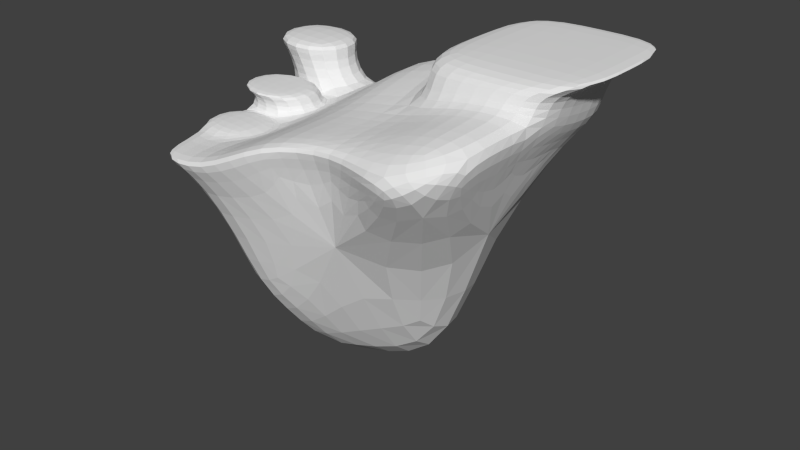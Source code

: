 # Source: smallIsland.blend  (saved by Blender 2.73.0; exported with 4.5.12 LTS)
import bpy
from mathutils import Matrix  # noqa: F401  (used for matrix-valued properties, if any)

bpy.ops.wm.read_factory_settings(use_empty=True)
scene = bpy.context.scene
scene.name = 'Scene'

# ---- collections
col_collection_1 = bpy.data.collections.new('Collection 1'); scene.collection.children.link(col_collection_1)

# ---- materials (node trees are filled in below, after node groups)
mat_material = bpy.data.materials.new('Material')
mat_material.alpha_threshold = 0.0
mat_material.use_transparent_shadow = False
mat_material.roughness = 0.5
mat_material.line_color = (0.0, 0.0, 0.0, 1.0)

# ---- material node trees

# ---- world
world_world = bpy.data.worlds.new('World'); scene.world = world_world
world_world.color = (0.05088, 0.05088, 0.05088)
world_world.use_sun_shadow = False
world_world.sun_shadow_jitter_overblur = 0.0
world_world.cycles.sampling_method = 'MANUAL'
world_world.cycles.sample_map_resolution = 256

# ---- meshes
me_cube = bpy.data.meshes.new('Cube')
me_cube.from_pydata([(0.3548, 0.3548, -1.0), (0.3548, 0.09454, -1.0), (-0.3622, -0.4338, -0.5311), (-0.3622, 0.2758, -1.278), (0.8644, 0.8644, 1.0), (0.8644, -0.8644, 1.0), (-0.8718, -0.9434, 0.7216), (-0.8718, 0.7854, 0.7216), (0.8644, -4.873e-07, 1.0), (1.883e-07, 0.8644, 1.0), (-4.815e-07, -0.6174, 1.0), (0.8644, -0.4322, 1.0), (-0.4322, 0.8644, 1.0), (-0.4322, -0.8644, 1.0), (0.8644, 0.4322, 1.0), (0.4322, 0.8644, 1.0), (0.4322, -0.8644, 1.0), (-1.184, 0.9614, 1.198), (0.5574, 0.005668, 1.532), (0.03228, 0.5308, 1.532), (0.5574, 1.056, 1.532), (1.083, 0.5308, 1.532), (0.03228, 0.005668, 1.532), (0.03228, 1.056, 1.532), (1.083, 0.005668, 1.532), (1.083, 1.056, 1.532), (-0.617, -0.6886, -0.2784), (-0.7899, -0.4413, -0.7923), (-0.7963, 0.2682, -1.258), (-1.331, -0.9399, 0.7423), (-1.346, 0.7888, 0.7285), (-1.339, -0.07555, 0.7354), (-1.343, 0.3566, 0.7319), (-1.335, -0.5077, 0.7388), (-1.06, -0.6906, -0.255), (1.083, 1.056, 1.172), (-1.027, -1.141, 0.8341), (-1.027, 0.9599, 0.8341), (1.083, 0.005668, 1.381), (0.03228, 1.056, 1.332), (0.03228, -0.7976, 1.172), (-1.027, -0.0903, 0.8341), (0.03228, 0.005668, 1.172), (1.083, -0.5195, 1.381), (-0.4928, 1.056, 1.332), (-0.4928, -1.045, 1.172), (-1.027, 0.4348, 0.8341), (1.083, 0.5308, 1.172), (0.5574, 1.056, 1.172), (0.5574, -1.045, 1.172), (-1.027, -0.6154, 0.8341), (0.03228, -0.5195, 1.172), (0.03228, 0.5308, 1.332), (0.5574, 0.005668, 1.381), (-0.4928, 0.005668, 1.172), (-0.4928, 0.5308, 1.332), (0.5574, -0.5195, 1.381), (-0.4928, -0.5195, 1.172), (-1.585, -1.136, 0.8593), (-1.604, 0.964, 0.8425), (-1.594, -0.08613, 0.8509), (-1.599, 0.439, 0.8467), (-1.589, -0.6112, 0.8551), (0.7525, 0.8651, 1.612), (0.7525, 0.1696, 1.612), (0.05698, 0.8651, 1.612), (0.7525, 1.561, 1.612), (1.448, 0.8651, 1.612), (0.05698, 0.1696, 1.612), (0.05698, 1.561, 1.612), (1.448, 0.1696, 1.612), (1.448, 1.561, 1.612), (-1.184, 0.4363, 1.198), (-1.761, 0.9655, 1.206), (-1.756, 0.4404, 1.211), (-1.023, -0.08959, 1.007), (-1.023, 0.4355, 1.007), (-1.59, -0.08542, 1.024), (-1.594, 0.4397, 1.02), (-1.024, -0.08999, 0.9091), (-1.024, -0.6151, 0.9091), (-1.592, -0.08582, 0.9259), (-1.587, -0.6109, 0.9301), (-1.076, -0.2217, 1.059), (-1.076, 0.3567, 1.059), (-1.701, -0.2171, 1.078), (-1.706, 0.3613, 1.073), (-1.06, 1.073, 1.305), (-1.06, 0.3233, 1.305), (-1.883, 1.079, 1.317), (-1.876, 0.3292, 1.323)], [], [(0, 1, 2, 3), (18, 24, 70, 64), (0, 4, 14, 8, 11, 5, 1), (1, 5, 16, 10, 13, 6, 26, 2), (2, 26, 34, 27), (4, 0, 3, 7, 12, 9, 15), (19, 22, 68, 65), (49, 5, 43), (29, 6, 36, 58), (30, 32, 61, 59), (49, 43, 56), (7, 30, 59, 37), (32, 31, 60, 61), (9, 12, 44, 39), (6, 13, 45, 36), (8, 14, 47, 38), (4, 15, 48, 35), (10, 16, 49, 40), (31, 33, 62, 60), (11, 8, 38, 43), (12, 7, 37, 44), (27, 34, 29, 33, 31, 32, 30, 28), (33, 29, 58, 62), (13, 10, 40, 45), (14, 4, 35, 47), (15, 9, 39, 48), (7, 3, 28, 30), (26, 6, 29, 34), (3, 2, 27, 28), (57, 50, 36, 45), (56, 51, 40, 49), (47, 35, 25, 21), (55, 46, 41, 54), (52, 55, 54, 42), (39, 44, 55, 52), (44, 37, 46, 55), (35, 48, 20, 25), (39, 52, 19, 23), (42, 53, 18, 22), (16, 5, 49), (38, 53, 56, 43), (53, 42, 51, 56), (51, 57, 45, 40), (42, 54, 57, 51), (54, 41, 50, 57), (36, 50, 62, 58), (46, 61, 78, 76), (41, 60, 81, 79), (37, 59, 73, 17), (20, 23, 69, 66), (24, 21, 67, 70), (53, 38, 24, 18), (52, 42, 22, 19), (48, 39, 23, 20), (38, 47, 21, 24), (5, 11, 43), (67, 63, 64, 70), (63, 65, 68, 64), (71, 66, 63, 67), (66, 69, 65, 63), (21, 25, 71, 67), (25, 20, 66, 71), (23, 19, 65, 69), (22, 18, 64, 68), (17, 73, 89, 87), (61, 46, 72, 74), (59, 61, 74, 73), (46, 37, 17, 72), (76, 78, 86, 84), (60, 41, 75, 77), (61, 60, 77, 78), (41, 46, 76, 75), (80, 79, 81, 82), (62, 50, 80, 82), (60, 62, 82, 81), (50, 41, 79, 80), (83, 84, 86, 85), (77, 75, 83, 85), (78, 77, 85, 86), (75, 76, 84, 83), (88, 87, 89, 90), (74, 72, 88, 90), (73, 74, 90, 89), (72, 17, 87, 88)])
_uv = me_cube.uv_layers.new(name='UVMap')
_uv.uv.foreach_set('vector', [0.1159, 1.0, 0.07757, 0.9971, 0.0, 0.8991, 0.1137, 0.8826, 0.8388, 0.2394, 0.7619, 0.2394, 0.7068, 0.2136, 0.8086, 0.2136, 0.6424, 0.4311, 0.624, 0.7547, 0.5629, 0.7349, 0.5019, 0.7151, 0.4408, 0.6953, 0.3797, 0.6754, 0.6056, 0.4192, 0.3214, 0.4272, 0.3021, 0.7588, 0.2407, 0.7401, 0.1821, 0.7172, 0.118, 0.7028, 0.06598, 0.6444, 0.1455, 0.5045, 0.1947, 0.474, 0.1947, 0.474, 0.1455, 0.5045, 0.08159, 0.4888, 0.1445, 0.4174, 0.05267, 0.3006, 0.2047, 0.01448, 0.3183, 0.0, 0.3121, 0.3266, 0.2381, 0.3522, 0.1763, 0.335, 0.1145, 0.3178, 0.9171, 0.8997, 0.9056, 0.9795, 0.8984, 0.953, 0.9136, 0.8473, 0.2495, 0.7739, 0.3021, 0.7588, 0.3214, 0.8182, 0.9668, 0.4507, 0.9011, 0.4507, 0.9202, 0.4192, 1.0, 0.4192, 0.9668, 0.716, 0.9668, 0.6497, 1.0, 0.6609, 1.0, 0.7415, 0.3922, 0.08625, 0.47, 0.0008182, 0.4714, 0.08065, 0.8984, 0.7159, 0.9668, 0.716, 1.0, 0.7415, 0.9169, 0.7414, 0.9668, 0.6497, 0.9668, 0.5834, 1.0, 0.5803, 1.0, 0.6609, 0.1763, 0.335, 0.2381, 0.3522, 0.2328, 0.4098, 0.1577, 0.3889, 0.06598, 0.6444, 0.118, 0.7028, 0.1004, 0.7286, 0.03721, 0.6576, 0.5019, 0.7151, 0.5629, 0.7349, 0.5682, 0.7683, 0.4848, 0.7747, 0.05267, 0.3006, 0.1145, 0.3178, 0.08858, 0.3453, 0.01347, 0.3244, 0.1821, 0.7172, 0.2407, 0.7401, 0.2495, 0.7739, 0.1777, 0.747, 0.9668, 0.5834, 0.9668, 0.5171, 1.0, 0.4998, 1.0, 0.5803, 0.4408, 0.6953, 0.5019, 0.7151, 0.4848, 0.7747, 0.4106, 0.7506, 0.2381, 0.3522, 0.3121, 0.3266, 0.3287, 0.356, 0.2328, 0.4098, 0.8235, 0.4884, 0.8607, 0.5775, 0.8984, 0.7359, 0.8344, 0.7359, 0.7704, 0.7359, 0.7064, 0.7359, 0.6424, 0.7359, 0.7179, 0.4192, 0.9668, 0.5171, 0.9668, 0.4507, 1.0, 0.4192, 1.0, 0.4998, 0.3272, 0.8298, 0.3214, 0.7544, 0.3512, 0.7579, 0.3512, 0.8459, 0.3585, 0.66, 0.3585, 0.7263, 0.3214, 0.7544, 0.3214, 0.6739, 0.1145, 0.3178, 0.1763, 0.335, 0.1577, 0.3889, 0.08858, 0.3453, 0.3121, 0.3266, 0.3183, 0.0, 0.3797, 0.01986, 0.3797, 0.3466, 0.1455, 0.5045, 0.06598, 0.6444, 0.0, 0.6275, 0.08159, 0.4888, 0.1137, 0.8826, 0.0, 0.8991, 0.005642, 0.8264, 0.1159, 0.8182, 0.4726, 0.2451, 0.4573, 0.3342, 0.3797, 0.335, 0.395, 0.2459, 0.4714, 0.08065, 0.4713, 0.1653, 0.4301, 0.1657, 0.3922, 0.08625, 0.5682, 0.7683, 0.6424, 0.7924, 0.6266, 0.8448, 0.5524, 0.8207, 0.6291, 0.2398, 0.6126, 0.3325, 0.535, 0.3334, 0.5503, 0.2443, 0.6277, 0.16, 0.6291, 0.2398, 0.5503, 0.2443, 0.5489, 0.1644, 0.7054, 0.1591, 0.7068, 0.239, 0.6291, 0.2398, 0.6277, 0.16, 0.7068, 0.239, 0.6903, 0.3317, 0.6126, 0.3325, 0.6291, 0.2398, 0.01347, 0.3244, 0.08858, 0.3453, 0.07511, 0.3966, 0.0, 0.3757, 0.9572, 0.8242, 0.9457, 0.904, 0.9171, 0.8997, 0.9286, 0.8198, 0.3214, 0.579, 0.3521, 0.4982, 0.3741, 0.4981, 0.3741, 0.5788, 0.2407, 0.7401, 0.3021, 0.7588, 0.2495, 0.7739, 0.5477, 0.0, 0.5491, 0.07983, 0.4714, 0.08065, 0.47, 0.0008182, 0.5491, 0.07983, 0.5489, 0.1644, 0.4713, 0.1653, 0.4714, 0.08065, 0.4713, 0.1653, 0.4726, 0.2451, 0.395, 0.2459, 0.4301, 0.1657, 0.5489, 0.1644, 0.5503, 0.2443, 0.4726, 0.2451, 0.4713, 0.1653, 0.5503, 0.2443, 0.535, 0.3334, 0.4573, 0.3342, 0.4726, 0.2451, 0.3797, 0.335, 0.4573, 0.3342, 0.4596, 0.4192, 0.382, 0.4192, 0.8743, 0.8233, 0.8743, 0.9112, 0.8496, 0.911, 0.8496, 0.8231, 0.3195, 0.8183, 0.3195, 0.9055, 0.3088, 0.9054, 0.3088, 0.8182, 0.8177, 0.3721, 0.8177, 0.2835, 0.8692, 0.2588, 0.8692, 0.3474, 0.7183, 0.8145, 0.6424, 0.8157, 0.6486, 0.7391, 0.7491, 0.7375, 0.7942, 0.9744, 0.7942, 0.8938, 0.8496, 0.8426, 0.8496, 0.9492, 0.3521, 0.4982, 0.3521, 0.4175, 0.3741, 0.4174, 0.3741, 0.4981, 0.9457, 0.904, 0.9572, 0.9874, 0.9056, 0.9795, 0.9171, 0.8997, 0.08858, 0.3453, 0.1577, 0.3889, 0.1502, 0.4174, 0.07511, 0.3966, 0.4848, 0.7747, 0.5682, 0.7683, 0.5524, 0.8207, 0.4782, 0.7966, 0.3797, 0.6754, 0.4408, 0.6953, 0.4106, 0.7506, 0.7076, 0.1068, 0.8094, 0.1068, 0.8086, 0.2136, 0.7068, 0.2136, 0.8094, 0.1068, 0.9113, 0.1068, 0.9105, 0.2136, 0.8086, 0.2136, 0.7084, 3.665e-08, 0.8103, 5.498e-08, 0.8094, 0.1068, 0.7076, 0.1068, 0.8103, 5.498e-08, 0.9121, 0.0, 0.9113, 0.1068, 0.8094, 0.1068, 0.7942, 0.8938, 0.7942, 0.8133, 0.8496, 0.7359, 0.8496, 0.8426, 0.7942, 0.8133, 0.7183, 0.8145, 0.7491, 0.7375, 0.8496, 0.7359, 0.9286, 0.8198, 0.9171, 0.8997, 0.9136, 0.8473, 0.9288, 0.7415, 0.9157, 0.2394, 0.8388, 0.2394, 0.8086, 0.2136, 0.9105, 0.2136, 0.8692, 0.3474, 0.8692, 0.2588, 0.8893, 0.2394, 0.8893, 0.366, 0.3797, 0.9326, 0.3797, 0.8448, 0.4326, 0.8697, 0.4326, 0.9576, 0.4509, 0.9425, 0.4509, 0.8618, 0.5084, 0.8618, 0.5084, 0.9425, 0.3722, 0.579, 0.3722, 0.6598, 0.3214, 0.66, 0.3214, 0.5793, 0.2127, 0.8195, 0.2127, 0.9062, 0.2014, 0.9217, 0.2014, 0.8263, 0.875, 0.7359, 0.875, 0.823, 0.8496, 0.8231, 0.8496, 0.736, 0.3214, 0.9267, 0.3214, 0.846, 0.3464, 0.8459, 0.3464, 0.9266, 0.6059, 0.9256, 0.6059, 0.8449, 0.6315, 0.8448, 0.6315, 0.9255, 0.5283, 0.8448, 0.6059, 0.8461, 0.6059, 0.932, 0.5283, 0.9298, 0.3695, 0.66, 0.3695, 0.7464, 0.3585, 0.7464, 0.3585, 0.66, 0.8858, 0.7359, 0.8858, 0.8166, 0.875, 0.8167, 0.875, 0.7359, 0.8854, 0.8231, 0.8854, 0.9038, 0.8743, 0.9039, 0.8743, 0.8231, 0.1159, 0.8248, 0.2014, 0.8263, 0.2014, 0.9217, 0.116, 0.9194, 0.2274, 0.8987, 0.3088, 0.8987, 0.3025, 0.9196, 0.2128, 0.9196, 0.2273, 0.8182, 0.2274, 0.8987, 0.2128, 0.9196, 0.2127, 0.8308, 0.1351, 0.8182, 0.2127, 0.8195, 0.2014, 0.8263, 0.1159, 0.8248, 0.7068, 0.2394, 0.8177, 0.2412, 0.8177, 0.3662, 0.7068, 0.3632, 0.4326, 0.9576, 0.4326, 0.8697, 0.4509, 0.8516, 0.4509, 0.9771, 0.5084, 0.9425, 0.5084, 0.8618, 0.5283, 0.8448, 0.5283, 0.9601, 0.3512, 0.8513, 0.3512, 0.7708, 0.3727, 0.7544, 0.3727, 0.8694])
me_cube.materials.append(mat_material)
me_cube.use_remesh_preserve_volume = False
me_cube.use_remesh_preserve_attributes = False
me_cube.use_mirror_vertex_groups = False
me_cube.update()

# ---- objects
ob_cube = bpy.data.objects.new('Cube', me_cube)

# ---- transforms, parenting, visibility, modifiers, constraints
ob_cube.location = (0.0, 0.0, 0.0)
ob_cube.lock_rotations_4d = False
ob_cube.empty_display_type = 'ARROWS'
ob_cube.lineart.crease_threshold = 0.0
_m = ob_cube.modifiers.new('Subsurf', 'SUBSURF')
_m.uv_smooth = 'PRESERVE_CORNERS'
_m.quality = 2
_m.show_only_control_edges = False

# ---- collection membership
col_collection_1.objects.link(ob_cube)

# ---- scene / render settings (as saved in the file)
scene.frame_start = 1; scene.frame_end = 250; scene.frame_set(1)
scene.render.engine = 'BLENDER_EEVEE_NEXT'
scene.render.resolution_percentage = 50
scene.render.dither_intensity = 0.0
scene.cycles.use_denoising = False
scene.cycles.samples = 10
scene.cycles.sampling_pattern = 'TABULATED_SOBOL'
scene.cycles.light_sampling_threshold = 0.0
scene.cycles.use_adaptive_sampling = False
scene.cycles.use_light_tree = False
scene.cycles.blur_glossy = 0.0
scene.cycles.pixel_filter_type = 'GAUSSIAN'
scene.cycles.sample_clamp_indirect = 0.0
scene.view_settings.view_transform = 'Standard'
bpy.context.view_layer.update()

# ---- added for rendering (the .blend has no active camera and no usable light): camera, sun
cam_auto = bpy.data.cameras.new('AutoCamera')
cam_auto.lens = 50.0
cam_auto.sensor_width = 36.0
cam_auto.clip_end = 1000.0
ob_auto_camera = bpy.data.objects.new('AutoCamera', cam_auto)
scene.collection.objects.link(ob_auto_camera)
ob_auto_camera.location = (4.56741, -5.53198, 3.9948)
ob_auto_camera.rotation_euler = (1.09748, -7.21219e-08, 0.694738)
scene.camera = ob_auto_camera
light_auto_sun = bpy.data.lights.new('AutoSun', 'SUN')
light_auto_sun.energy = 3.0
light_auto_sun.angle = 0.0523599
ob_auto_sun = bpy.data.objects.new('AutoSun', light_auto_sun)
scene.collection.objects.link(ob_auto_sun)
ob_auto_sun.rotation_euler = (0.872665, 0.174533, 0.523599)
bpy.context.view_layer.update()
